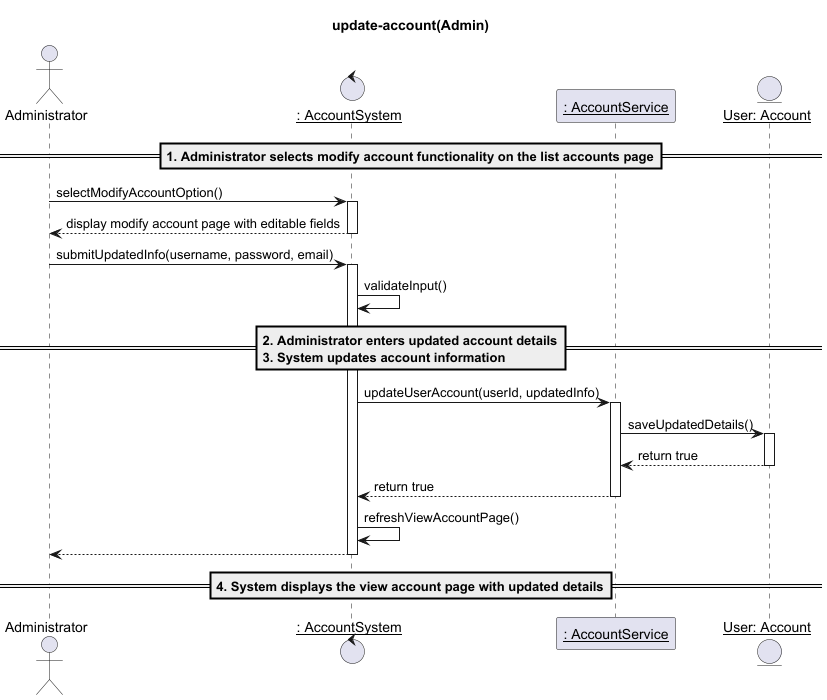

The diagram above was rendered by PlantUML. Its source (embedded in the PNG):
@startuml update_account
title: update-account(Admin)
actor "Administrator" as admin
control "__: AccountSystem__" as sys
participant "__: AccountService__" as service
entity "__User: Account__" as account

==1. Administrator selects modify account functionality on the list accounts page==

admin -> sys : selectModifyAccountOption()
activate sys
sys --> admin : display modify account page with editable fields
deactivate sys


admin -> sys : submitUpdatedInfo(username, password, email)
activate sys
sys -> sys : validateInput()

==2. Administrator enters updated account details\n3. System updates account information==

sys -> service : updateUserAccount(userId, updatedInfo)
activate service
service -> account : saveUpdatedDetails()
activate account
account --> service : return true
deactivate account

service --> sys : return true
deactivate service

sys -> sys : refreshViewAccountPage()
sys --> admin

deactivate sys
==4. System displays the view account page with updated details==

@enduml